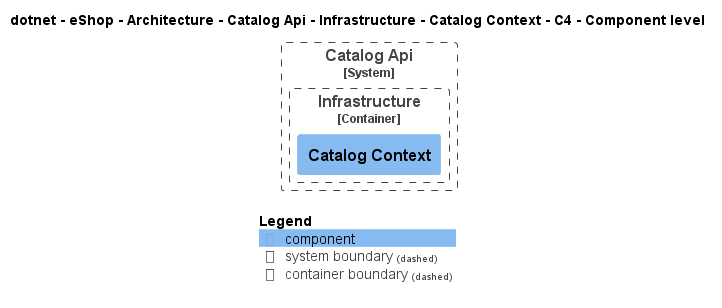

The diagram above was rendered by PlantUML. Its source (embedded in the PNG):
@startuml
!pragma layout smetana
!include ..\..\..\..\..\..\..\..\..\.c4s\C4_Component.puml

AddElementTag("c4interflow:lifecycle:new", $bgColor=green, $fontColor=#ffffff, $borderColor=green, $shadowing="False")
AddElementTag("c4interflow:lifecycle:changed", $bgColor=orange, $fontColor=#ffffff, $borderColor=orange, $shadowing="False")
AddElementTag("c4interflow:lifecycle:removed", $bgColor=red, $fontColor=#ffffff, $borderColor=red, $shadowing="False")

AddRelTag("c4interflow:lifecycle:new", $textColor=green, $lineColor=green)
AddRelTag("c4interflow:lifecycle:changed", $textColor=orange, $lineColor=orange)
AddRelTag("c4interflow:lifecycle:removed", $textColor=red, $lineColor=red)

SHOW_PERSON_PORTRAIT()
LAYOUT_TOP_DOWN()

skinparam linetype polyline

title dotnet - eShop - Architecture - Catalog Api - Infrastructure - Catalog Context - C4 - Component level


System_Boundary(dotnet.eShop.Architecture.SoftwareSystems.CatalogApi, "Catalog Api") {
    
Container_Boundary(dotnet.eShop.Architecture.SoftwareSystems.CatalogApi.Containers.Infrastructure, "Infrastructure") {
    Component(dotnet.eShop.Architecture.SoftwareSystems.CatalogApi.Containers.Infrastructure.Components.CatalogContext, "Catalog Context", "", "")
}
}



SHOW_LEGEND()
@enduml